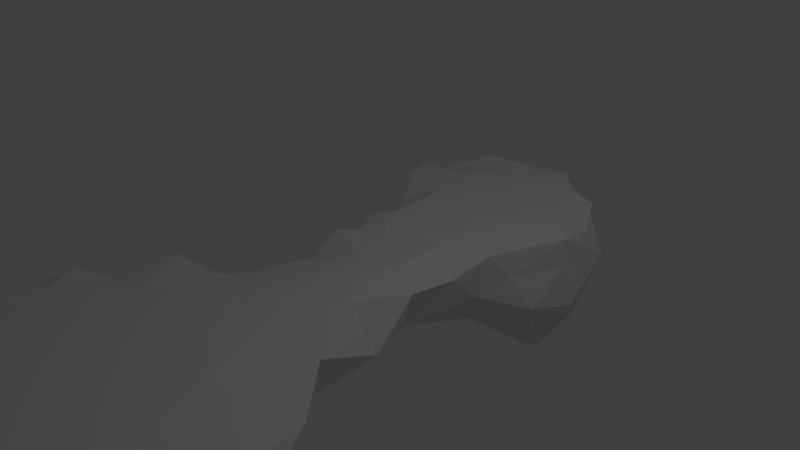 # Source: after_double.blend  (saved by Blender 2.79.0; exported with 4.5.12 LTS)
import bpy
from mathutils import Matrix  # noqa: F401  (used for matrix-valued properties, if any)

bpy.ops.wm.read_factory_settings(use_empty=True)
scene = bpy.context.scene
scene.name = 'Scene'

# ---- collections
col_collection_1 = bpy.data.collections.new('Collection 1'); scene.collection.children.link(col_collection_1)

# ---- world
world_world = bpy.data.worlds.new('World'); scene.world = world_world
world_world.color = (0.05088, 0.05088, 0.05088)
world_world.use_sun_shadow = False
world_world.sun_shadow_jitter_overblur = 0.0
world_world.cycles.sampling_method = 'MANUAL'

# ---- cameras
cam_camera = bpy.data.cameras.new('Camera')
cam_camera.clip_end = 100.0
cam_camera.lens = 35.0
cam_camera.sensor_width = 32.0
cam_camera.sensor_height = 18.0
cam_camera.ortho_scale = 7.314
cam_camera.dof.focus_distance = 0.0
cam_camera.dof.aperture_fstop = 128.0

# ---- lights
light_lamp = bpy.data.lights.new('Lamp', 'POINT')
light_lamp.transmission_factor = 0.0
light_lamp.cutoff_distance = 30.0
light_lamp.energy = 100.0
light_lamp.shadow_buffer_clip_start = 1.001
light_lamp.shadow_soft_size = 0.1
light_lamp.shadow_maximum_resolution = 0.006
light_lamp.use_absolute_resolution = True

# ---- meshes
me_icosphere = bpy.data.meshes.new('Icosphere')
me_icosphere.from_pydata([(-0.2998, 0.2884, 0.0), (0.2636, 1.691, -0.2894), (-0.5799, 0.4263, -0.006809), (-0.5291, 0.4298, -1.975e-05), (0.1788, 1.483, 0.0), (-0.2405, 1.632, -0.0208), (-0.2201, -0.1482, -0.809), (0.3171, 1.882, -0.2676), (-0.07852, 1.484, -0.5025), (-0.4156, 2.807, 0.0), (0.2516, 1.14, -0.009521), (0.3309, 1.689, -0.09447), (-0.3255, 1.235, -0.1576), (0.3531, 1.916, -0.04679), (0.4456, 2.092, -0.02327), (0.08889, 2.365, -8.012e-07), (0.1442, 2.803, -0.00315), (0.09891, -0.816, -0.2728), (-0.8404, 0.02686, -0.1187), (0.1626, 1.235, 0.0), (0.02589, 0.5871, 0.0), (-0.5769, 0.3098, -0.3982), (-0.2701, 2.63, 0.0), (-0.2497, 1.891, -0.002145), (0.3282, 2.189, -7.623e-05), (-0.1819, 2.807, 0.0), (-0.7692, -0.559, -4.218e-05), (0.4279, 2.148, -0.6066), (0.7614, -0.5472, -0.01222), (0.4236, 0.413, -0.4035), (0.1784, -0.514, -0.4121), (0.5381, 2.258, 0.0), (-0.3853, 2.694, -0.03512), (-0.2416, 2.096, 0.007502), (-0.08162, 2.871, -0.04088), (0.3322, 2.764, -0.0445), (-0.3293, 1.66, -0.1427), (-0.1195, 1.683, -0.006906), (0.06573, 1.492, -0.4068), (-0.1816, -0.559, 0.0), (0.2651, 2.721, 0.0), (-0.4972, 2.277, -0.3056), (-0.07787, 0.01403, 0.0), (0.05734, 2.631, 0.0), (0.4134, 0.1218, -0.5329), (-0.1112, 1.321, -0.4555), (0.5491, 2.336, -0.3986), (-0.303, 1.528, -0.007407), (-0.154, 1.749, -0.4767), (-0.4131, 2.159, -0.2474), (0.4193, 2.006, -0.1638), (0.328, 0.8881, -0.3151), (-0.01048, 1.212, -0.005287), (-0.04341, 3.039, -0.07025), (0.1331, 1.354, 0.0004764), (-0.2702, 0.07653, 0.0), (-0.3546, 1.283, -0.3245), (0.7078, 0.5526, -0.0549), (-0.4189, 0.5636, -0.4383), (-0.3797, 0.3835, 0.0), (-0.1327, 0.8569, -0.006191), (-0.299, 0.557, -0.0001109), (0.766, -0.2523, -8.596e-06), (-0.5886, 2.58, -0.07024), (0.3652, 1.301, -0.1417), (0.3885, 1.176, -0.2291), (-0.1369, 0.4377, 0.0), (0.9509, -0.3088, -0.0002491), (-0.002886, 2.758, -0.7308), (-0.3282, 1.78, -0.01579), (-0.6272, 0.1226, -5.555e-07), (0.2085, 2.277, -5.195e-07), (-0.5824, -0.6318, -0.2441), (0.236, -0.7524, -0.01385), (-0.462, 0.2069, 0.0), (-0.4674, 1.128, -0.378), (-0.5272, 0.6914, 0.00117), (0.7781, -0.1464, -0.2175), (-0.1605, 1.074, -0.02127), (-0.4764, 0.4236, -5.907e-07), (-0.3884, 1.477, -0.3143), (-0.4626, 0.139, -2.094e-11), (-0.3582, 0.7514, -0.01247), (-0.1804, 0.6662, 0.001601), (-0.1116, 2.292, 0.0002862), (0.2914, 0.4121, -0.0009918), (0.6407, -0.6577, -0.2131), (0.102, 1.38, -0.4043), (0.1938, 1.743, -0.404), (-0.03391, 2.062, -0.001873), (-0.2984, 2.275, 0.0006247), (-0.6966, -0.4705, -0.1659), (-0.4484, 1.136, -0.2356), (-0.1919, 0.7969, -0.3587), (0.03721, 2.833, -0.01404), (0.4817, 2.494, -0.06024), (-0.1888, 0.1512, 0.0), (0.4696, 0.03913, -2.316e-08), (0.1847, 0.6931, -0.4504), (-0.45, 0.5625, -0.005501), (0.2966, 2.455, 0.0), (0.441, 0.8306, -0.05847), (0.2989, 2.425, -0.8047), (-0.2084, 2.885, -0.3295), (-0.3559, 2.158, -0.4), (-0.2407, -0.1353, 0.0), (-0.3544, 1.567, -0.2255), (0.02797, 1.624, -0.3939), (0.5039, 2.634, -0.2391), (-0.5975, 2.434, 0.0), (-0.3345, 0.9461, -0.05476), (0.08495, 0.1634, 0.0), (-0.7957, 0.0001435, -6.578e-05), (-0.2167, 1.383, -0.4134), (0.06649, 1.035, -0.4924), (-0.1074, 0.2259, 0.0), (-0.8429, 0.1957, -0.201), (0.5357, 2.256, -0.1577), (0.1448, 2.873, -0.401), (-0.21, 1.77, 0.004656), (-0.4458, 2.67, -0.3085), (0.1382, 1.268, -0.4018), (-0.5797, 2.337, -0.1405), (0.02763, 0.842, -0.001122), (0.2705, 1.594, -0.2028), (0.3623, 2.617, -0.6587), (-0.674, 0.5197, -0.2297), (0.3557, -0.7036, -0.2474), (0.5398, -0.5831, -0.07292), (-0.5878, -0.809, 0.0), (-0.2378, -0.6954, -0.3368), (-0.5161, 2.297, -0.1879), (0.5438, -0.3945, -0.3311), (0.8838, -0.03104, -0.05679), (-0.7168, -0.1507, -0.07016), (-0.5221, -0.4367, -0.3364), (-0.1202, -0.345, -0.5877), (0.7789, 0.1291, -0.05494), (-0.6722, -0.07472, -0.3439), (0.3401, -0.2, -0.5282), (0.6587, 0.1362, -0.3778), (-0.8628, 0.2686, -0.04821), (-0.5246, 0.001274, -0.8467), (-0.2939, -0.8806, 0.0), (0.475, 0.6011, -0.2835), (0.02704, 0.7229, 0.0), (0.2967, 1.283, -0.03187), (-0.5681, -0.4252, -2.258e-06), (0.21, 1.5, -0.3112), (0.2409, 0.2729, -0.5868), (0.1317, 1.852, -0.01668), (0.03313, 1.672, -0.003928), (-0.6044, 0.8204, 0.007841), (0.0131, 2.2, -0.0005305), (0.211, 0.9659, -0.0088), (-0.02666, 0.4622, -0.6276), (-0.3581, 2.459, -0.4919), (-0.5615, 0.9811, -0.2889), (-0.2607, 1.517, -0.3974), (0.3418, 1.427, -0.05423), (0.8672, 0.1279, -0.2269), (-0.6253, 0.5312, -0.0333), (-0.1318, 1.272, -0.0312), (-0.1364, 0.5056, 0.0), (0.1793, 1.666, -1.606e-05), (-0.4149, 1.106, -0.1248), (0.05937, 1.011, 0.002331), (0.144, -0.2603, 0.0), (-0.1439, 1.159, -0.4086), (-0.2596, 1.35, -0.0858), (-0.5805, 0.9725, -0.4314), (-0.4703, 2.161, -0.09475), (-0.3645, 1.663, -0.334), (0.1956, 2.821, -0.09079), (-0.02218, 1.331, -0.01366), (-0.3636, 2.036, -0.2547), (-0.5426, 0.9897, -0.1465), (-0.7113, 0.2695, -3.134e-05), (-0.2572, 1.186, -0.04395), (0.0728, -0.2682, -0.6139), (-0.456, 0.8641, -0.03268), (-0.4564, 0.1675, -0.5856), (0.1705, 0.7923, -0.00808), (-0.09869, 1.861, -0.001984), (-0.02199, -0.2142, -0.7081), (-0.006015, 1.259, -0.4974), (-0.2731, 1.04, -0.3417), (0.2992, 1.338, -0.2702), (-0.5377, 2.258, 0.0), (0.001699, 0.2023, -0.8028), (-0.2928, 1.915, -0.3725), (-0.3719, 1.913, -0.107), (-0.1319, 2.196, -0.5723), (-0.2291, 2.715, -0.5251), (0.1221, 2.1, -0.0005923), (-0.4157, 2.855, -0.02943), (-0.6083, 0.7547, -0.1881), (-0.02599, 0.3006, 0.0), (-0.3582, 2.452, 0.0), (0.2759, 1.463, -0.1827), (0.3862, 2.67, -0.06182), (-0.8691, 0.05443, -0.004585), (-0.3443, 1.474, -0.1209), (-0.2386, 2.364, 0.0), (-0.5377, 2.452, 0.0), (-0.8266, 0.4279, -0.002653), (-0.2884, 1.062, -0.0491), (-0.1505, 2.541, 0.0), (-0.607, -0.02743, -1.512e-06), (-0.562, 2.434, -0.281), (0.1701, -0.0495, -0.7514), (0.5071, 2.075, -0.3356), (0.1776, 1.985, -0.4968), (-0.001339, -0.9011, -0.001669), (-0.367, 1.788, -0.2221), (0.4471, -0.4587, -7.285e-05), (-0.4034, -0.2847, -2.426e-08), (-0.4609, 0.3428, 0.0), (-0.08099, 1.478, -0.01881), (-0.3891, -0.2869, -0.5513), (0.01593, 2.405, -0.8186)], [], [(2, 177, 3), (117, 31, 50), (47, 5, 36), (0, 96, 115), (85, 197, 111), (215, 128, 62), (141, 116, 18), (102, 125, 46), (62, 137, 97), (165, 12, 56), (152, 180, 176), (106, 202, 36), (201, 177, 141), (5, 119, 69), (119, 37, 183), (195, 25, 34), (124, 11, 159), (32, 63, 198), (72, 129, 91), (116, 141, 126), (52, 174, 162), (166, 10, 19), (168, 45, 185), (147, 134, 26), (140, 29, 144), (198, 22, 32), (56, 12, 169), (215, 167, 73), (140, 77, 132), (54, 19, 159), (199, 159, 187), (108, 173, 200), (195, 103, 120), (81, 0, 74), (126, 170, 58), (168, 114, 93), (199, 148, 124), (1, 7, 11), (159, 64, 187), (181, 58, 155), (195, 53, 103), (73, 127, 128), (93, 186, 168), (188, 109, 122), (128, 28, 62), (165, 110, 206), (65, 64, 10), (154, 10, 166), (30, 132, 127), (214, 172, 36), (208, 81, 74), (49, 171, 41), (148, 38, 107), (71, 194, 24), (101, 65, 10), (176, 157, 196), (11, 4, 159), (210, 149, 44), (43, 16, 94), (101, 51, 65), (165, 176, 110), (177, 112, 70), (126, 196, 170), (25, 22, 207), (38, 148, 87), (60, 78, 110), (66, 20, 163), (216, 208, 147), (139, 140, 132), (117, 211, 46), (148, 107, 88), (191, 214, 36), (197, 85, 20), (196, 126, 152), (100, 71, 24), (208, 216, 105), (170, 157, 75), (32, 25, 9), (53, 34, 173), (108, 200, 95), (53, 173, 118), (153, 84, 89), (26, 134, 91), (30, 130, 136), (192, 48, 190), (0, 163, 61), (73, 39, 213), (159, 146, 64), (126, 161, 152), (48, 158, 172), (191, 23, 33), (124, 148, 1), (110, 180, 82), (162, 218, 169), (220, 192, 156), (131, 171, 122), (99, 79, 61), (135, 91, 138), (30, 17, 130), (194, 71, 15), (37, 5, 218), (64, 65, 187), (72, 135, 130), (12, 178, 169), (171, 33, 90), (56, 169, 202), (140, 44, 29), (195, 9, 25), (30, 136, 179), (11, 164, 4), (37, 151, 183), (84, 203, 90), (14, 31, 24), (139, 210, 44), (192, 220, 212), (104, 49, 41), (63, 204, 198), (58, 93, 155), (201, 134, 112), (88, 212, 7), (129, 72, 130), (87, 185, 8), (220, 102, 212), (45, 8, 185), (195, 34, 53), (175, 104, 190), (139, 44, 140), (151, 218, 4), (85, 97, 57), (18, 134, 201), (138, 181, 142), (141, 18, 201), (83, 60, 82), (202, 47, 36), (47, 169, 218), (192, 190, 104), (174, 218, 162), (148, 199, 187), (68, 103, 118), (96, 42, 115), (165, 206, 178), (136, 184, 179), (67, 77, 160), (172, 214, 190), (63, 109, 204), (83, 82, 61), (10, 146, 19), (182, 154, 166), (86, 132, 28), (178, 162, 169), (192, 104, 156), (45, 168, 113), (22, 25, 32), (50, 31, 14), (145, 123, 60), (8, 38, 87), (97, 215, 62), (7, 1, 88), (125, 118, 108), (209, 131, 122), (26, 129, 39), (176, 92, 75), (162, 178, 78), (123, 145, 182), (112, 134, 70), (171, 188, 122), (73, 167, 39), (30, 179, 139), (191, 69, 23), (38, 8, 107), (63, 209, 122), (80, 56, 202), (54, 4, 218), (101, 144, 51), (31, 95, 100), (120, 193, 156), (1, 148, 88), (74, 70, 208), (177, 217, 79), (28, 67, 62), (118, 103, 53), (218, 174, 54), (146, 10, 64), (0, 66, 163), (111, 115, 42), (185, 114, 168), (192, 212, 48), (73, 213, 127), (100, 40, 43), (129, 143, 39), (156, 104, 209), (30, 127, 17), (69, 191, 36), (154, 182, 101), (193, 68, 156), (219, 135, 138), (156, 209, 120), (2, 99, 161), (181, 6, 142), (61, 59, 0), (65, 51, 114), (177, 201, 112), (189, 6, 181), (4, 164, 151), (76, 99, 82), (11, 124, 1), (54, 159, 4), (56, 92, 165), (60, 110, 82), (40, 100, 200), (100, 24, 31), (215, 73, 128), (121, 114, 185), (59, 74, 0), (46, 211, 27), (107, 48, 88), (89, 183, 150), (39, 216, 147), (219, 6, 136), (56, 113, 168), (58, 170, 93), (126, 58, 21), (153, 194, 15), (47, 218, 5), (21, 116, 126), (98, 144, 29), (77, 67, 132), (80, 172, 158), (126, 141, 205), (68, 102, 220), (7, 212, 211), (42, 96, 55), (57, 137, 160), (178, 206, 78), (217, 70, 74), (113, 56, 158), (83, 145, 60), (108, 117, 46), (7, 50, 13), (11, 150, 164), (85, 101, 182), (164, 150, 151), (137, 133, 160), (99, 2, 3), (148, 187, 121), (13, 24, 194), (214, 191, 190), (50, 14, 13), (83, 61, 163), (56, 80, 158), (210, 184, 6), (185, 87, 121), (184, 136, 6), (63, 195, 120), (180, 110, 176), (108, 95, 31), (175, 191, 171), (55, 105, 42), (77, 140, 160), (68, 193, 103), (205, 141, 177), (216, 39, 105), (108, 31, 117), (57, 97, 137), (55, 0, 81), (219, 136, 130), (25, 207, 43), (186, 93, 170), (143, 129, 130), (219, 130, 135), (57, 160, 140), (128, 86, 28), (98, 149, 155), (146, 159, 19), (204, 188, 198), (188, 90, 198), (66, 0, 197), (20, 66, 197), (97, 111, 167), (8, 45, 113), (171, 49, 175), (184, 210, 179), (188, 204, 109), (219, 138, 142), (210, 189, 149), (29, 44, 149), (39, 147, 26), (61, 79, 217), (119, 23, 69), (161, 205, 177), (13, 14, 24), (85, 182, 20), (131, 209, 41), (180, 152, 82), (95, 200, 100), (27, 102, 46), (171, 191, 33), (145, 83, 163), (215, 97, 167), (206, 110, 78), (23, 183, 33), (111, 97, 85), (71, 100, 15), (47, 202, 169), (157, 176, 75), (134, 147, 208), (89, 33, 183), (119, 5, 37), (117, 50, 211), (125, 102, 68), (21, 181, 138), (159, 199, 124), (158, 48, 8), (51, 98, 114), (151, 150, 183), (181, 21, 58), (94, 25, 43), (16, 173, 94), (191, 175, 190), (174, 52, 54), (63, 9, 195), (92, 176, 165), (129, 26, 91), (22, 198, 207), (210, 139, 179), (132, 86, 127), (193, 120, 103), (167, 42, 105), (105, 55, 81), (5, 69, 36), (134, 18, 138), (219, 142, 6), (84, 153, 15), (189, 210, 6), (123, 166, 60), (68, 220, 156), (48, 107, 8), (166, 123, 182), (93, 114, 98), (13, 150, 11), (98, 29, 149), (188, 171, 90), (99, 76, 161), (13, 194, 150), (189, 181, 155), (114, 121, 65), (212, 88, 48), (11, 7, 13), (76, 152, 161), (157, 170, 196), (176, 196, 152), (8, 113, 158), (67, 28, 132), (172, 106, 36), (27, 212, 102), (187, 65, 121), (85, 57, 101), (155, 93, 98), (173, 35, 200), (59, 61, 217), (84, 15, 43), (60, 166, 78), (171, 131, 41), (105, 39, 167), (7, 211, 50), (96, 0, 55), (15, 100, 43), (135, 72, 91), (115, 111, 197), (52, 78, 166), (35, 173, 40), (16, 43, 40), (190, 48, 172), (143, 213, 39), (202, 106, 80), (182, 145, 20), (134, 208, 70), (94, 173, 34), (2, 161, 177), (81, 208, 105), (119, 183, 23), (21, 138, 116), (41, 209, 104), (198, 203, 207), (27, 211, 212), (194, 153, 89), (126, 205, 161), (0, 115, 197), (152, 76, 82), (133, 67, 160), (99, 3, 79), (98, 51, 144), (155, 149, 189), (106, 172, 80), (92, 56, 75), (125, 108, 46), (173, 16, 40), (25, 94, 34), (84, 90, 33), (151, 37, 218), (194, 89, 150), (165, 178, 12), (75, 56, 186), (133, 137, 62), (203, 198, 90), (82, 99, 61), (91, 134, 138), (86, 128, 127), (19, 52, 166), (101, 57, 144), (10, 154, 101), (30, 139, 132), (177, 79, 3), (143, 130, 213), (42, 167, 111), (145, 163, 20), (89, 84, 33), (63, 122, 109), (177, 70, 217), (200, 35, 40), (49, 104, 175), (63, 32, 9), (213, 130, 17), (116, 138, 18), (57, 140, 144), (186, 56, 168), (207, 84, 43), (125, 68, 118), (74, 59, 217), (52, 19, 54), (162, 78, 52), (203, 84, 207), (170, 75, 186), (120, 209, 63), (87, 148, 121), (213, 17, 127), (173, 108, 118), (67, 133, 62)])
me_icosphere.use_remesh_preserve_volume = False
me_icosphere.use_remesh_preserve_attributes = False
me_icosphere.use_mirror_vertex_groups = False
me_icosphere.update()

# ---- objects
ob_icosphere = bpy.data.objects.new('Icosphere', me_icosphere)
ob_lamp = bpy.data.objects.new('Lamp', light_lamp)
ob_camera = bpy.data.objects.new('Camera', cam_camera)

# ---- transforms, parenting, visibility, modifiers, constraints
ob_icosphere.location = (-0.01654, -4.09, -0.00021)
ob_icosphere.scale = (2.782, 2.782, 2.782)
ob_icosphere.lineart.crease_threshold = 0.0
ob_lamp.location = (4.076, 1.005, 5.904)
ob_lamp.rotation_euler = (0.6503, 0.05522, 1.866)
ob_lamp.lock_rotations_4d = False
ob_lamp.empty_display_type = 'ARROWS'
ob_lamp.color = (0.0, 0.0, 0.0, 0.0)
ob_lamp.lineart.crease_threshold = 0.0
ob_camera.location = (7.481, -6.508, 5.344)
ob_camera.rotation_euler = (1.109, 0.0, 0.8149)
ob_camera.lock_rotations_4d = False
ob_camera.empty_display_type = 'ARROWS'
ob_camera.color = (0.0, 0.0, 0.0, 0.0)
ob_camera.display_type = 'WIRE'
ob_camera.lineart.crease_threshold = 0.0

# ---- collection membership
col_collection_1.objects.link(ob_icosphere)
col_collection_1.objects.link(ob_lamp)
col_collection_1.objects.link(ob_camera)

# ---- scene / render settings (as saved in the file)
scene.camera = ob_camera
scene.frame_start = 1; scene.frame_end = 250; scene.frame_set(1)
scene.render.engine = 'BLENDER_EEVEE_NEXT'
scene.render.resolution_percentage = 50
scene.render.dither_intensity = 0.0
scene.cycles.use_denoising = False
scene.cycles.samples = 128
scene.cycles.sampling_pattern = 'TABULATED_SOBOL'
scene.cycles.use_adaptive_sampling = False
scene.cycles.use_light_tree = False
scene.cycles.blur_glossy = 0.0
scene.cycles.sample_clamp_indirect = 0.0
scene.view_settings.view_transform = 'Standard'
bpy.context.view_layer.update()
